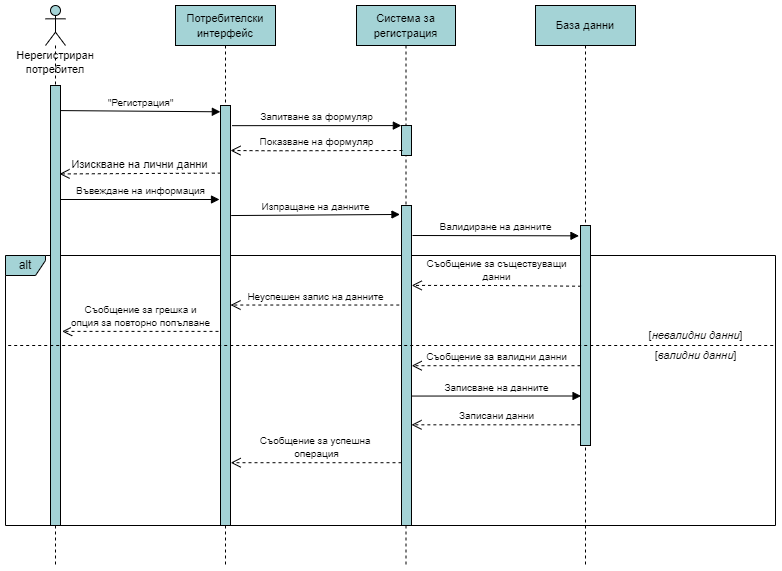

The diagram above was exported from draw.io. Its source (the exported page's mxGraphModel, read from the mxfile embedded in the PNG):
<mxGraphModel dx="1038" dy="649" grid="1" gridSize="10" guides="1" tooltips="1" connect="1" arrows="1" fold="1" page="1" pageScale="1" pageWidth="827" pageHeight="1169" math="0" shadow="0">
  <root>
    <mxCell id="0" />
    <mxCell id="1" parent="0" />
    <mxCell id="9llP1-1UHbJU2E1ilxuh-20" value="alt" style="shape=umlFrame;whiteSpace=wrap;html=1;fillColor=#A4D3D6;width=40;height=20;" parent="1" vertex="1">
      <mxGeometry x="29" y="330" width="770" height="270" as="geometry" />
    </mxCell>
    <mxCell id="pUw5efZPzKGY2pGXxHn--1" value="&lt;font style=&quot;font-size: 11px;&quot;&gt;Нерегистриран потребител&lt;/font&gt;" style="shape=umlLifeline;participant=umlActor;perimeter=lifelinePerimeter;whiteSpace=wrap;html=1;container=1;collapsible=0;recursiveResize=0;verticalAlign=top;spacingTop=36;outlineConnect=0;size=40;fillColor=#A4D3D6;" parent="1" vertex="1">
      <mxGeometry x="69" y="80" width="20" height="560" as="geometry" />
    </mxCell>
    <mxCell id="9llP1-1UHbJU2E1ilxuh-1" value="" style="html=1;points=[];perimeter=orthogonalPerimeter;fillColor=#A4D3D6;" parent="pUw5efZPzKGY2pGXxHn--1" vertex="1">
      <mxGeometry x="5" y="80" width="10" height="440" as="geometry" />
    </mxCell>
    <mxCell id="TeU2N9mgKF9YXghkTpfx-1" value="&lt;font style=&quot;font-size: 11px;&quot;&gt;Потребителски интерфейс&lt;/font&gt;" style="shape=umlLifeline;perimeter=lifelinePerimeter;whiteSpace=wrap;html=1;container=1;collapsible=0;recursiveResize=0;outlineConnect=0;fillColor=#A4D3D6;" parent="1" vertex="1">
      <mxGeometry x="199" y="80" width="100" height="560" as="geometry" />
    </mxCell>
    <mxCell id="9llP1-1UHbJU2E1ilxuh-6" value="" style="html=1;points=[];perimeter=orthogonalPerimeter;fillColor=#A4D3D6;" parent="TeU2N9mgKF9YXghkTpfx-1" vertex="1">
      <mxGeometry x="45" y="100" width="10" height="420" as="geometry" />
    </mxCell>
    <mxCell id="9llP1-1UHbJU2E1ilxuh-12" value="&lt;font style=&quot;font-size: 10px;&quot;&gt;Въвеждане на информация&lt;/font&gt;" style="html=1;verticalAlign=bottom;endArrow=block;rounded=0;movable=0;resizable=0;rotatable=0;deletable=0;editable=0;locked=1;connectable=0;" parent="TeU2N9mgKF9YXghkTpfx-1" edge="1">
      <mxGeometry width="80" relative="1" as="geometry">
        <mxPoint x="-115" y="194" as="sourcePoint" />
        <mxPoint x="44" y="194" as="targetPoint" />
      </mxGeometry>
    </mxCell>
    <mxCell id="TeU2N9mgKF9YXghkTpfx-2" value="&lt;span style=&quot;font-size: 11px;&quot;&gt;Система за регистрация&lt;/span&gt;" style="shape=umlLifeline;perimeter=lifelinePerimeter;whiteSpace=wrap;html=1;container=1;collapsible=0;recursiveResize=0;outlineConnect=0;fillColor=#A4D3D6;" parent="1" vertex="1">
      <mxGeometry x="380" y="80" width="99" height="560" as="geometry" />
    </mxCell>
    <mxCell id="9llP1-1UHbJU2E1ilxuh-7" value="" style="html=1;points=[];perimeter=orthogonalPerimeter;fillColor=#A4D3D6;" parent="TeU2N9mgKF9YXghkTpfx-2" vertex="1">
      <mxGeometry x="45" y="120" width="10" height="30" as="geometry" />
    </mxCell>
    <mxCell id="8OyWcoOjtRlic1FcMke8-1" value="" style="html=1;points=[];perimeter=orthogonalPerimeter;fillColor=#A4D3D6;" parent="TeU2N9mgKF9YXghkTpfx-2" vertex="1">
      <mxGeometry x="45" y="200" width="10" height="320" as="geometry" />
    </mxCell>
    <mxCell id="TeU2N9mgKF9YXghkTpfx-3" value="&lt;font style=&quot;font-size: 11px;&quot;&gt;База данни&lt;/font&gt;" style="shape=umlLifeline;perimeter=lifelinePerimeter;whiteSpace=wrap;html=1;container=1;collapsible=0;recursiveResize=0;outlineConnect=0;fillColor=#A4D3D6;" parent="1" vertex="1">
      <mxGeometry x="559" y="80" width="100" height="560" as="geometry" />
    </mxCell>
    <mxCell id="8OyWcoOjtRlic1FcMke8-2" value="" style="html=1;points=[];perimeter=orthogonalPerimeter;fillColor=#A4D3D6;" parent="TeU2N9mgKF9YXghkTpfx-3" vertex="1">
      <mxGeometry x="45" y="220" width="10" height="220" as="geometry" />
    </mxCell>
    <mxCell id="9llP1-1UHbJU2E1ilxuh-2" value="&lt;font style=&quot;font-size: 10px;&quot;&gt;&quot;Регистрация&quot;&lt;/font&gt;" style="html=1;verticalAlign=bottom;endArrow=block;rounded=0;entryX=-0.014;entryY=0.015;entryDx=0;entryDy=0;entryPerimeter=0;exitX=0.983;exitY=0.057;exitDx=0;exitDy=0;exitPerimeter=0;movable=0;resizable=0;rotatable=0;deletable=0;editable=0;locked=1;connectable=0;" parent="1" source="9llP1-1UHbJU2E1ilxuh-1" target="9llP1-1UHbJU2E1ilxuh-6" edge="1">
      <mxGeometry x="-0.0002" width="80" relative="1" as="geometry">
        <mxPoint x="100" y="190" as="sourcePoint" />
        <mxPoint x="239" y="186" as="targetPoint" />
        <mxPoint as="offset" />
      </mxGeometry>
    </mxCell>
    <mxCell id="9llP1-1UHbJU2E1ilxuh-9" value="&lt;font style=&quot;font-size: 10px;&quot;&gt;Запитване за формуляр&lt;/font&gt;" style="html=1;verticalAlign=bottom;endArrow=block;rounded=0;entryX=-0.014;entryY=0.003;entryDx=0;entryDy=0;entryPerimeter=0;exitX=1.15;exitY=0.048;exitDx=0;exitDy=0;exitPerimeter=0;movable=1;resizable=1;rotatable=1;deletable=1;editable=1;locked=0;connectable=1;" parent="1" source="9llP1-1UHbJU2E1ilxuh-6" target="9llP1-1UHbJU2E1ilxuh-7" edge="1">
      <mxGeometry width="80" relative="1" as="geometry">
        <mxPoint x="259" y="200" as="sourcePoint" />
        <mxPoint x="419" y="200" as="targetPoint" />
      </mxGeometry>
    </mxCell>
    <mxCell id="9llP1-1UHbJU2E1ilxuh-11" value="Изискване на лични данни" style="html=1;verticalAlign=bottom;endArrow=open;dashed=1;endSize=8;rounded=0;movable=1;resizable=1;rotatable=1;deletable=1;editable=1;locked=0;connectable=1;entryX=0.9;entryY=0.201;entryDx=0;entryDy=0;entryPerimeter=0;exitX=0.034;exitY=0.161;exitDx=0;exitDy=0;exitPerimeter=0;" parent="1" source="9llP1-1UHbJU2E1ilxuh-6" target="9llP1-1UHbJU2E1ilxuh-1" edge="1">
      <mxGeometry relative="1" as="geometry">
        <mxPoint x="240" y="248" as="sourcePoint" />
        <mxPoint x="90" y="240" as="targetPoint" />
      </mxGeometry>
    </mxCell>
    <mxCell id="9llP1-1UHbJU2E1ilxuh-13" value="&lt;font style=&quot;font-size: 10px;&quot;&gt;Изпращане на данните&lt;/font&gt;" style="html=1;verticalAlign=bottom;endArrow=block;rounded=0;entryX=-0.152;entryY=0.028;entryDx=0;entryDy=0;entryPerimeter=0;movable=1;resizable=1;rotatable=1;deletable=1;editable=1;locked=0;connectable=1;exitX=1.067;exitY=0.262;exitDx=0;exitDy=0;exitPerimeter=0;" parent="1" source="9llP1-1UHbJU2E1ilxuh-6" target="8OyWcoOjtRlic1FcMke8-1" edge="1">
      <mxGeometry width="80" relative="1" as="geometry">
        <mxPoint x="260" y="290" as="sourcePoint" />
        <mxPoint x="419" y="290" as="targetPoint" />
      </mxGeometry>
    </mxCell>
    <mxCell id="9llP1-1UHbJU2E1ilxuh-14" value="&lt;font style=&quot;font-size: 10px;&quot;&gt;Валидиране на данните&lt;/font&gt;" style="html=1;verticalAlign=bottom;endArrow=block;rounded=0;entryX=-0.152;entryY=0.047;entryDx=0;entryDy=0;entryPerimeter=0;" parent="1" target="8OyWcoOjtRlic1FcMke8-2" edge="1">
      <mxGeometry width="80" relative="1" as="geometry">
        <mxPoint x="436" y="310" as="sourcePoint" />
        <mxPoint x="559" y="309.99999999999994" as="targetPoint" />
        <mxPoint as="offset" />
      </mxGeometry>
    </mxCell>
    <mxCell id="9llP1-1UHbJU2E1ilxuh-19" value="&lt;font style=&quot;font-size: 10px;&quot;&gt;Съобщение за грешка и&lt;br&gt;опция за повторно попълване&lt;/font&gt;" style="html=1;verticalAlign=bottom;endArrow=open;dashed=1;endSize=8;rounded=0;exitX=0.1;exitY=0.461;exitDx=0;exitDy=0;exitPerimeter=0;movable=1;resizable=1;rotatable=1;deletable=1;editable=1;locked=0;connectable=1;" parent="1" edge="1">
      <mxGeometry x="0.0021" relative="1" as="geometry">
        <mxPoint x="242" y="405.89" as="sourcePoint" />
        <mxPoint x="85.66666666666674" y="405.8899999999999" as="targetPoint" />
        <mxPoint as="offset" />
      </mxGeometry>
    </mxCell>
    <mxCell id="8phcP9p9NkjM8luOx_oz-4" value="&lt;font style=&quot;font-size: 10px;&quot;&gt;Съобщение за валидни данни&lt;/font&gt;" style="html=1;verticalAlign=bottom;endArrow=open;dashed=1;endSize=8;rounded=0;entryX=1.021;entryY=0.433;entryDx=0;entryDy=0;entryPerimeter=0;" parent="1" edge="1">
      <mxGeometry relative="1" as="geometry">
        <mxPoint x="604" y="440.2099999999999" as="sourcePoint" />
        <mxPoint x="435.21000000000004" y="440.2099999999999" as="targetPoint" />
      </mxGeometry>
    </mxCell>
    <mxCell id="8phcP9p9NkjM8luOx_oz-5" value="&lt;font style=&quot;font-size: 10px;&quot;&gt;Записване на данните&lt;/font&gt;" style="html=1;verticalAlign=bottom;endArrow=block;rounded=0;entryX=0.055;entryY=0.775;entryDx=0;entryDy=0;entryPerimeter=0;exitX=1.021;exitY=0.515;exitDx=0;exitDy=0;exitPerimeter=0;" parent="1" edge="1">
      <mxGeometry width="80" relative="1" as="geometry">
        <mxPoint x="435.21000000000004" y="470.54999999999984" as="sourcePoint" />
        <mxPoint x="604.5500000000002" y="470.4999999999999" as="targetPoint" />
      </mxGeometry>
    </mxCell>
    <mxCell id="9llP1-1UHbJU2E1ilxuh-16" value="&lt;font style=&quot;font-size: 10px;&quot;&gt;Неуспешен запис на данните&lt;/font&gt;" style="html=1;verticalAlign=bottom;endArrow=open;dashed=1;endSize=8;rounded=0;exitX=-0.221;exitY=0.269;exitDx=0;exitDy=0;exitPerimeter=0;movable=0;resizable=0;rotatable=0;deletable=0;editable=0;locked=1;connectable=0;" parent="1" edge="1">
      <mxGeometry relative="1" as="geometry">
        <mxPoint x="422.78999999999996" y="379.53" as="sourcePoint" />
        <mxPoint x="254" y="379.53" as="targetPoint" />
      </mxGeometry>
    </mxCell>
    <mxCell id="8phcP9p9NkjM8luOx_oz-6" value="&lt;font style=&quot;font-size: 10px;&quot;&gt;Записани данни&lt;/font&gt;" style="html=1;verticalAlign=bottom;endArrow=open;dashed=1;endSize=8;rounded=0;exitX=-0.014;exitY=0.906;exitDx=0;exitDy=0;exitPerimeter=0;" parent="1" edge="1">
      <mxGeometry relative="1" as="geometry">
        <mxPoint x="603.8600000000001" y="499.31999999999994" as="sourcePoint" />
        <mxPoint x="435" y="499.31999999999994" as="targetPoint" />
      </mxGeometry>
    </mxCell>
    <mxCell id="9llP1-1UHbJU2E1ilxuh-15" value="&lt;font style=&quot;font-size: 10px;&quot;&gt;Съобщение за съществуващи&lt;br&gt;данни&lt;/font&gt;" style="html=1;verticalAlign=bottom;endArrow=open;dashed=1;endSize=8;rounded=0;exitX=0.055;exitY=0.276;exitDx=0;exitDy=0;exitPerimeter=0;entryX=1.021;entryY=0.216;entryDx=0;entryDy=0;entryPerimeter=0;" parent="1" edge="1">
      <mxGeometry relative="1" as="geometry">
        <mxPoint x="604.5500000000002" y="360.72" as="sourcePoint" />
        <mxPoint x="435.21000000000004" y="359.91999999999996" as="targetPoint" />
        <Array as="points">
          <mxPoint x="519" y="360" />
        </Array>
        <mxPoint as="offset" />
      </mxGeometry>
    </mxCell>
    <mxCell id="9llP1-1UHbJU2E1ilxuh-4" value="&lt;font style=&quot;font-size: 10px;&quot;&gt;Показване на формуляр&lt;/font&gt;" style="html=1;verticalAlign=bottom;endArrow=open;dashed=1;endSize=8;rounded=0;exitX=-0.014;exitY=0.992;exitDx=0;exitDy=0;exitPerimeter=0;movable=1;resizable=1;rotatable=1;deletable=1;editable=1;locked=0;connectable=1;" parent="1" edge="1">
      <mxGeometry relative="1" as="geometry">
        <mxPoint x="426" y="225" as="sourcePoint" />
        <mxPoint x="254" y="225" as="targetPoint" />
        <Array as="points">
          <mxPoint x="308" y="225.24" />
          <mxPoint x="289" y="225.24" />
        </Array>
      </mxGeometry>
    </mxCell>
    <mxCell id="8phcP9p9NkjM8luOx_oz-3" value="" style="html=1;verticalAlign=bottom;endArrow=none;dashed=1;endSize=8;rounded=0;endFill=0;entryX=0.002;entryY=0.244;entryDx=0;entryDy=0;entryPerimeter=0;exitX=0.999;exitY=0.244;exitDx=0;exitDy=0;exitPerimeter=0;" parent="1" edge="1">
      <mxGeometry x="-0.9995" y="149" relative="1" as="geometry">
        <mxPoint x="796.6899999999998" y="419.99999999999983" as="sourcePoint" />
        <mxPoint x="28.99999999999985" y="419.99999999999983" as="targetPoint" />
        <mxPoint as="offset" />
      </mxGeometry>
    </mxCell>
    <mxCell id="8phcP9p9NkjM8luOx_oz-10" value="&lt;font style=&quot;font-size: 10px;&quot;&gt;Съобщение за успешна &lt;br&gt;операция&lt;/font&gt;" style="html=1;verticalAlign=bottom;endArrow=open;dashed=1;endSize=8;rounded=0;entryX=1.021;entryY=0.729;entryDx=0;entryDy=0;entryPerimeter=0;movable=0;resizable=0;rotatable=0;deletable=0;editable=0;locked=1;connectable=0;" parent="1" edge="1">
      <mxGeometry relative="1" as="geometry">
        <mxPoint x="425" y="537.21" as="sourcePoint" />
        <mxPoint x="254.2099999999998" y="537.21" as="targetPoint" />
      </mxGeometry>
    </mxCell>
    <mxCell id="-0JqhMX05BITzCYomelr-5" value="&lt;font style=&quot;font-size: 11px;&quot;&gt;[&lt;i&gt;невалидни данни&lt;/i&gt;]&lt;/font&gt;" style="text;html=1;resizable=0;autosize=1;align=center;verticalAlign=middle;points=[];fillColor=none;strokeColor=none;rounded=0;" parent="1" vertex="1">
      <mxGeometry x="659" y="395" width="120" height="30" as="geometry" />
    </mxCell>
    <mxCell id="-0JqhMX05BITzCYomelr-6" value="&lt;font style=&quot;font-size: 11px;&quot;&gt;[&lt;i&gt;валидни данни&lt;/i&gt;]&lt;/font&gt;" style="text;html=1;resizable=0;autosize=1;align=center;verticalAlign=middle;points=[];fillColor=none;strokeColor=none;rounded=0;" parent="1" vertex="1">
      <mxGeometry x="664" y="415" width="110" height="30" as="geometry" />
    </mxCell>
  </root>
</mxGraphModel>